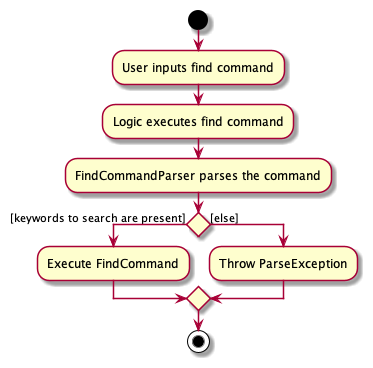

The diagram above was rendered by PlantUML. Its source (embedded in the PNG):
@startuml

start
:User inputs find command;
:Logic executes find command;
:FindCommandParser parses the command;

    if () then ([keywords to search are present])
        :Execute FindCommand;

    else ([else])
    :Throw ParseException;
    endif

stop

@enduml